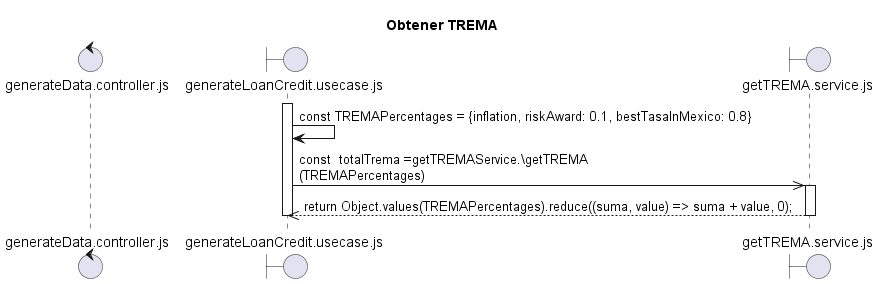

The diagram above was rendered by PlantUML. Its source (embedded in the PNG):
@startuml Obtener TREMA.plantuml
title "Obtener TREMA"

control "generateData.controller.js" as C
boundary "generateLoanCredit.usecase.js" as UC
boundary "getTREMA.service.js" as SME

activate UC
UC -> UC: const TREMAPercentages = {inflation, riskAward: 0.1, bestTasaInMexico: 0.8}

UC ->> SME: const  totalTrema =getTREMAService.\getTREMA\n(TREMAPercentages) 
activate SME
SME -->> UC: return Object.values(TREMAPercentages).reduce((suma, value) => suma + value, 0);

deactivate SME


deactivate UC

@enduml